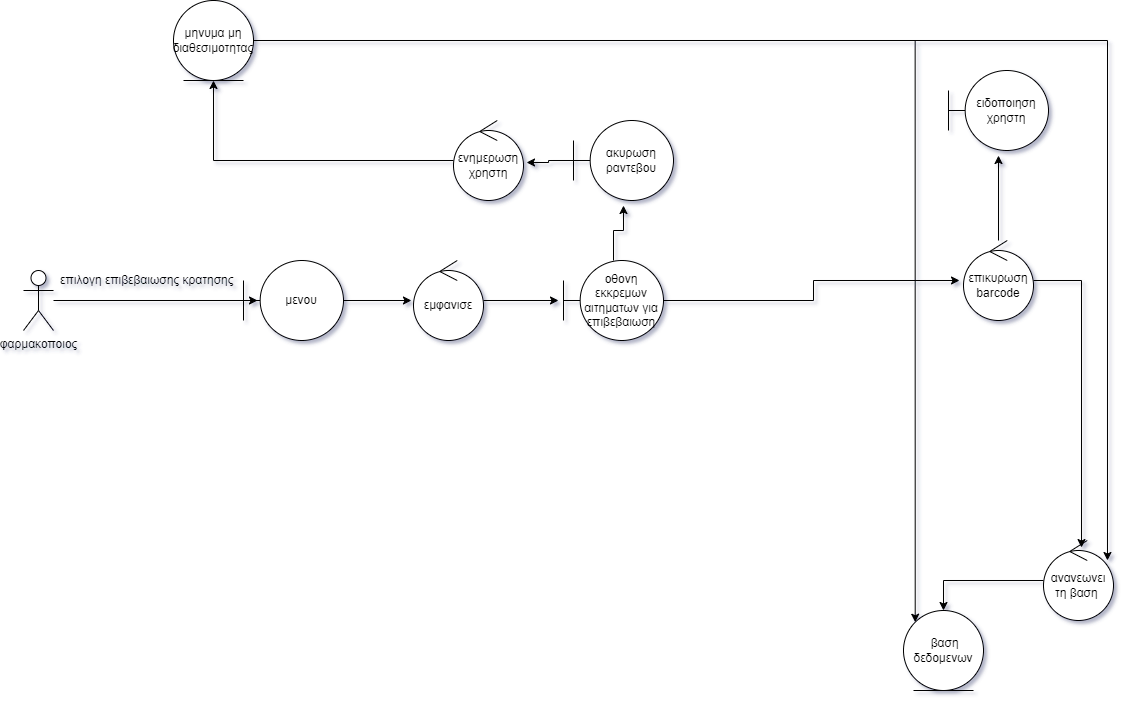

The diagram above was exported from draw.io. Its source (the exported page's mxGraphModel, read from the mxfile embedded in the PNG):
<mxGraphModel dx="1296" dy="1008" grid="1" gridSize="10" guides="1" tooltips="1" connect="1" arrows="1" fold="1" page="1" pageScale="1" pageWidth="850" pageHeight="1100" math="0" shadow="1">
  <root>
    <mxCell id="0" />
    <mxCell id="1" parent="0" />
    <mxCell id="uL3chlD5psVukOtj2D0N-7" style="edgeStyle=orthogonalEdgeStyle;rounded=0;orthogonalLoop=1;jettySize=auto;html=1;entryX=0.14;entryY=0.5;entryDx=0;entryDy=0;entryPerimeter=0;" parent="1" source="uL3chlD5psVukOtj2D0N-1" target="uL3chlD5psVukOtj2D0N-5" edge="1">
      <mxGeometry relative="1" as="geometry" />
    </mxCell>
    <mxCell id="uL3chlD5psVukOtj2D0N-1" value="φαρμακοποιος" style="shape=umlActor;verticalLabelPosition=bottom;verticalAlign=top;html=1;" parent="1" vertex="1">
      <mxGeometry x="30" y="390" width="30" height="60" as="geometry" />
    </mxCell>
    <mxCell id="uL3chlD5psVukOtj2D0N-11" style="edgeStyle=orthogonalEdgeStyle;rounded=0;orthogonalLoop=1;jettySize=auto;html=1;entryX=-0.029;entryY=0.5;entryDx=0;entryDy=0;entryPerimeter=0;" parent="1" source="uL3chlD5psVukOtj2D0N-5" target="uL3chlD5psVukOtj2D0N-10" edge="1">
      <mxGeometry relative="1" as="geometry" />
    </mxCell>
    <mxCell id="uL3chlD5psVukOtj2D0N-5" value="μενου" style="shape=umlBoundary;whiteSpace=wrap;html=1;" parent="1" vertex="1">
      <mxGeometry x="250" y="380" width="100" height="80" as="geometry" />
    </mxCell>
    <mxCell id="uL3chlD5psVukOtj2D0N-8" value="επιλογη επιβεβαιωσης κρατησης&amp;nbsp;" style="text;html=1;align=center;verticalAlign=middle;resizable=0;points=[];autosize=1;strokeColor=none;fillColor=none;" parent="1" vertex="1">
      <mxGeometry x="60" y="390" width="190" height="20" as="geometry" />
    </mxCell>
    <mxCell id="uL3chlD5psVukOtj2D0N-14" style="edgeStyle=orthogonalEdgeStyle;rounded=0;orthogonalLoop=1;jettySize=auto;html=1;entryX=-0.05;entryY=0.5;entryDx=0;entryDy=0;entryPerimeter=0;" parent="1" source="uL3chlD5psVukOtj2D0N-10" target="uL3chlD5psVukOtj2D0N-13" edge="1">
      <mxGeometry relative="1" as="geometry" />
    </mxCell>
    <mxCell id="uL3chlD5psVukOtj2D0N-10" value="εμφανισε" style="ellipse;shape=umlControl;whiteSpace=wrap;html=1;" parent="1" vertex="1">
      <mxGeometry x="420" y="380" width="70" height="80" as="geometry" />
    </mxCell>
    <mxCell id="uL3chlD5psVukOtj2D0N-17" style="edgeStyle=orthogonalEdgeStyle;rounded=0;orthogonalLoop=1;jettySize=auto;html=1;entryX=0.5;entryY=1.063;entryDx=0;entryDy=0;entryPerimeter=0;" parent="1" source="uL3chlD5psVukOtj2D0N-13" target="uL3chlD5psVukOtj2D0N-15" edge="1">
      <mxGeometry relative="1" as="geometry" />
    </mxCell>
    <mxCell id="uL3chlD5psVukOtj2D0N-24" style="edgeStyle=orthogonalEdgeStyle;rounded=0;orthogonalLoop=1;jettySize=auto;html=1;entryX=-0.057;entryY=0.5;entryDx=0;entryDy=0;entryPerimeter=0;" parent="1" source="uL3chlD5psVukOtj2D0N-13" target="uL3chlD5psVukOtj2D0N-23" edge="1">
      <mxGeometry relative="1" as="geometry" />
    </mxCell>
    <mxCell id="uL3chlD5psVukOtj2D0N-13" value="οθονη εκκρεμων αιτηματων για επιβεβαιωση" style="shape=umlBoundary;whiteSpace=wrap;html=1;" parent="1" vertex="1">
      <mxGeometry x="570" y="380" width="100" height="80" as="geometry" />
    </mxCell>
    <mxCell id="uL3chlD5psVukOtj2D0N-19" style="edgeStyle=orthogonalEdgeStyle;rounded=0;orthogonalLoop=1;jettySize=auto;html=1;entryX=1.043;entryY=0.525;entryDx=0;entryDy=0;entryPerimeter=0;" parent="1" source="uL3chlD5psVukOtj2D0N-15" target="uL3chlD5psVukOtj2D0N-18" edge="1">
      <mxGeometry relative="1" as="geometry" />
    </mxCell>
    <mxCell id="uL3chlD5psVukOtj2D0N-15" value="ακυρωση ραντεβου" style="shape=umlBoundary;whiteSpace=wrap;html=1;" parent="1" vertex="1">
      <mxGeometry x="580" y="240" width="100" height="80" as="geometry" />
    </mxCell>
    <mxCell id="uL3chlD5psVukOtj2D0N-22" style="edgeStyle=orthogonalEdgeStyle;rounded=0;orthogonalLoop=1;jettySize=auto;html=1;entryX=0.5;entryY=1;entryDx=0;entryDy=0;" parent="1" source="uL3chlD5psVukOtj2D0N-18" target="9AS_tw8RP0wl3YtHuZtO-8" edge="1">
      <mxGeometry relative="1" as="geometry">
        <mxPoint x="160" y="220" as="targetPoint" />
      </mxGeometry>
    </mxCell>
    <mxCell id="uL3chlD5psVukOtj2D0N-18" value="ενημερωση χρηστη" style="ellipse;shape=umlControl;whiteSpace=wrap;html=1;" parent="1" vertex="1">
      <mxGeometry x="460" y="240" width="70" height="80" as="geometry" />
    </mxCell>
    <mxCell id="uL3chlD5psVukOtj2D0N-36" style="edgeStyle=orthogonalEdgeStyle;rounded=0;orthogonalLoop=1;jettySize=auto;html=1;entryX=0;entryY=0;entryDx=0;entryDy=0;" parent="1" target="uL3chlD5psVukOtj2D0N-26" edge="1">
      <mxGeometry relative="1" as="geometry">
        <mxPoint x="260" y="160" as="sourcePoint" />
      </mxGeometry>
    </mxCell>
    <mxCell id="9AS_tw8RP0wl3YtHuZtO-7" style="edgeStyle=orthogonalEdgeStyle;rounded=0;orthogonalLoop=1;jettySize=auto;html=1;entryX=0.914;entryY=0.25;entryDx=0;entryDy=0;entryPerimeter=0;" edge="1" parent="1" target="9AS_tw8RP0wl3YtHuZtO-1">
      <mxGeometry relative="1" as="geometry">
        <mxPoint x="1152" y="650" as="targetPoint" />
        <mxPoint x="260" y="160" as="sourcePoint" />
      </mxGeometry>
    </mxCell>
    <mxCell id="uL3chlD5psVukOtj2D0N-27" style="edgeStyle=orthogonalEdgeStyle;rounded=0;orthogonalLoop=1;jettySize=auto;html=1;entryX=0.5;entryY=0;entryDx=0;entryDy=0;startArrow=none;" parent="1" source="9AS_tw8RP0wl3YtHuZtO-1" target="uL3chlD5psVukOtj2D0N-26" edge="1">
      <mxGeometry relative="1" as="geometry" />
    </mxCell>
    <mxCell id="uL3chlD5psVukOtj2D0N-39" style="edgeStyle=orthogonalEdgeStyle;rounded=0;orthogonalLoop=1;jettySize=auto;html=1;entryX=0.5;entryY=1.063;entryDx=0;entryDy=0;entryPerimeter=0;" parent="1" source="uL3chlD5psVukOtj2D0N-23" target="uL3chlD5psVukOtj2D0N-38" edge="1">
      <mxGeometry relative="1" as="geometry" />
    </mxCell>
    <mxCell id="9AS_tw8RP0wl3YtHuZtO-4" style="edgeStyle=orthogonalEdgeStyle;rounded=0;orthogonalLoop=1;jettySize=auto;html=1;entryX=0.543;entryY=0.088;entryDx=0;entryDy=0;entryPerimeter=0;" edge="1" parent="1" source="uL3chlD5psVukOtj2D0N-23" target="9AS_tw8RP0wl3YtHuZtO-1">
      <mxGeometry relative="1" as="geometry" />
    </mxCell>
    <mxCell id="uL3chlD5psVukOtj2D0N-23" value="επικυρωση barcode" style="ellipse;shape=umlControl;whiteSpace=wrap;html=1;" parent="1" vertex="1">
      <mxGeometry x="970" y="360" width="70" height="80" as="geometry" />
    </mxCell>
    <mxCell id="uL3chlD5psVukOtj2D0N-26" value="&amp;nbsp;βαση δεδομενων" style="ellipse;shape=umlEntity;whiteSpace=wrap;html=1;" parent="1" vertex="1">
      <mxGeometry x="910" y="730" width="80" height="80" as="geometry" />
    </mxCell>
    <mxCell id="uL3chlD5psVukOtj2D0N-38" value="ειδοποιηση χρηστη" style="shape=umlBoundary;whiteSpace=wrap;html=1;" parent="1" vertex="1">
      <mxGeometry x="955" y="190" width="100" height="80" as="geometry" />
    </mxCell>
    <mxCell id="9AS_tw8RP0wl3YtHuZtO-1" value="ανανεωνει τη βαση&amp;nbsp;" style="ellipse;shape=umlControl;whiteSpace=wrap;html=1;" vertex="1" parent="1">
      <mxGeometry x="1050" y="660" width="70" height="80" as="geometry" />
    </mxCell>
    <mxCell id="9AS_tw8RP0wl3YtHuZtO-8" value="μηνυμα μη διαθεσιμοτητας" style="ellipse;shape=umlEntity;whiteSpace=wrap;html=1;" vertex="1" parent="1">
      <mxGeometry x="180" y="120" width="80" height="80" as="geometry" />
    </mxCell>
  </root>
</mxGraphModel>